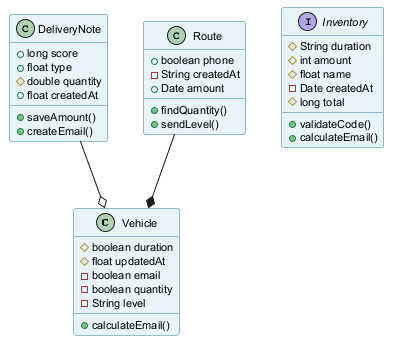

The diagram above was rendered by PlantUML. Its source (embedded in the PNG):
@startuml
skinparam backgroundColor #FFFFFF
skinparam classBackgroundColor #E8F4FA
skinparam classBorderColor #2C7DA0
skinparam defaultFontSize 11
class Vehicle {
  #boolean duration
  #float updatedAt
  -boolean email
  -boolean quantity
  -String level
  +calculateEmail()
}
class DeliveryNote {
  +long score
  +float type
  #double quantity
  +float createdAt
  +saveAmount()
  +createEmail()
}
class Route {
  +boolean phone
  -String createdAt
  +Date amount
  +findQuantity()
  +sendLevel()
}
interface Inventory {
  #String duration
  #int amount
  #float name
  -Date createdAt
  #long total
  +validateCode()
  +calculateEmail()
}
DeliveryNote --o Vehicle
Route --* Vehicle
@enduml